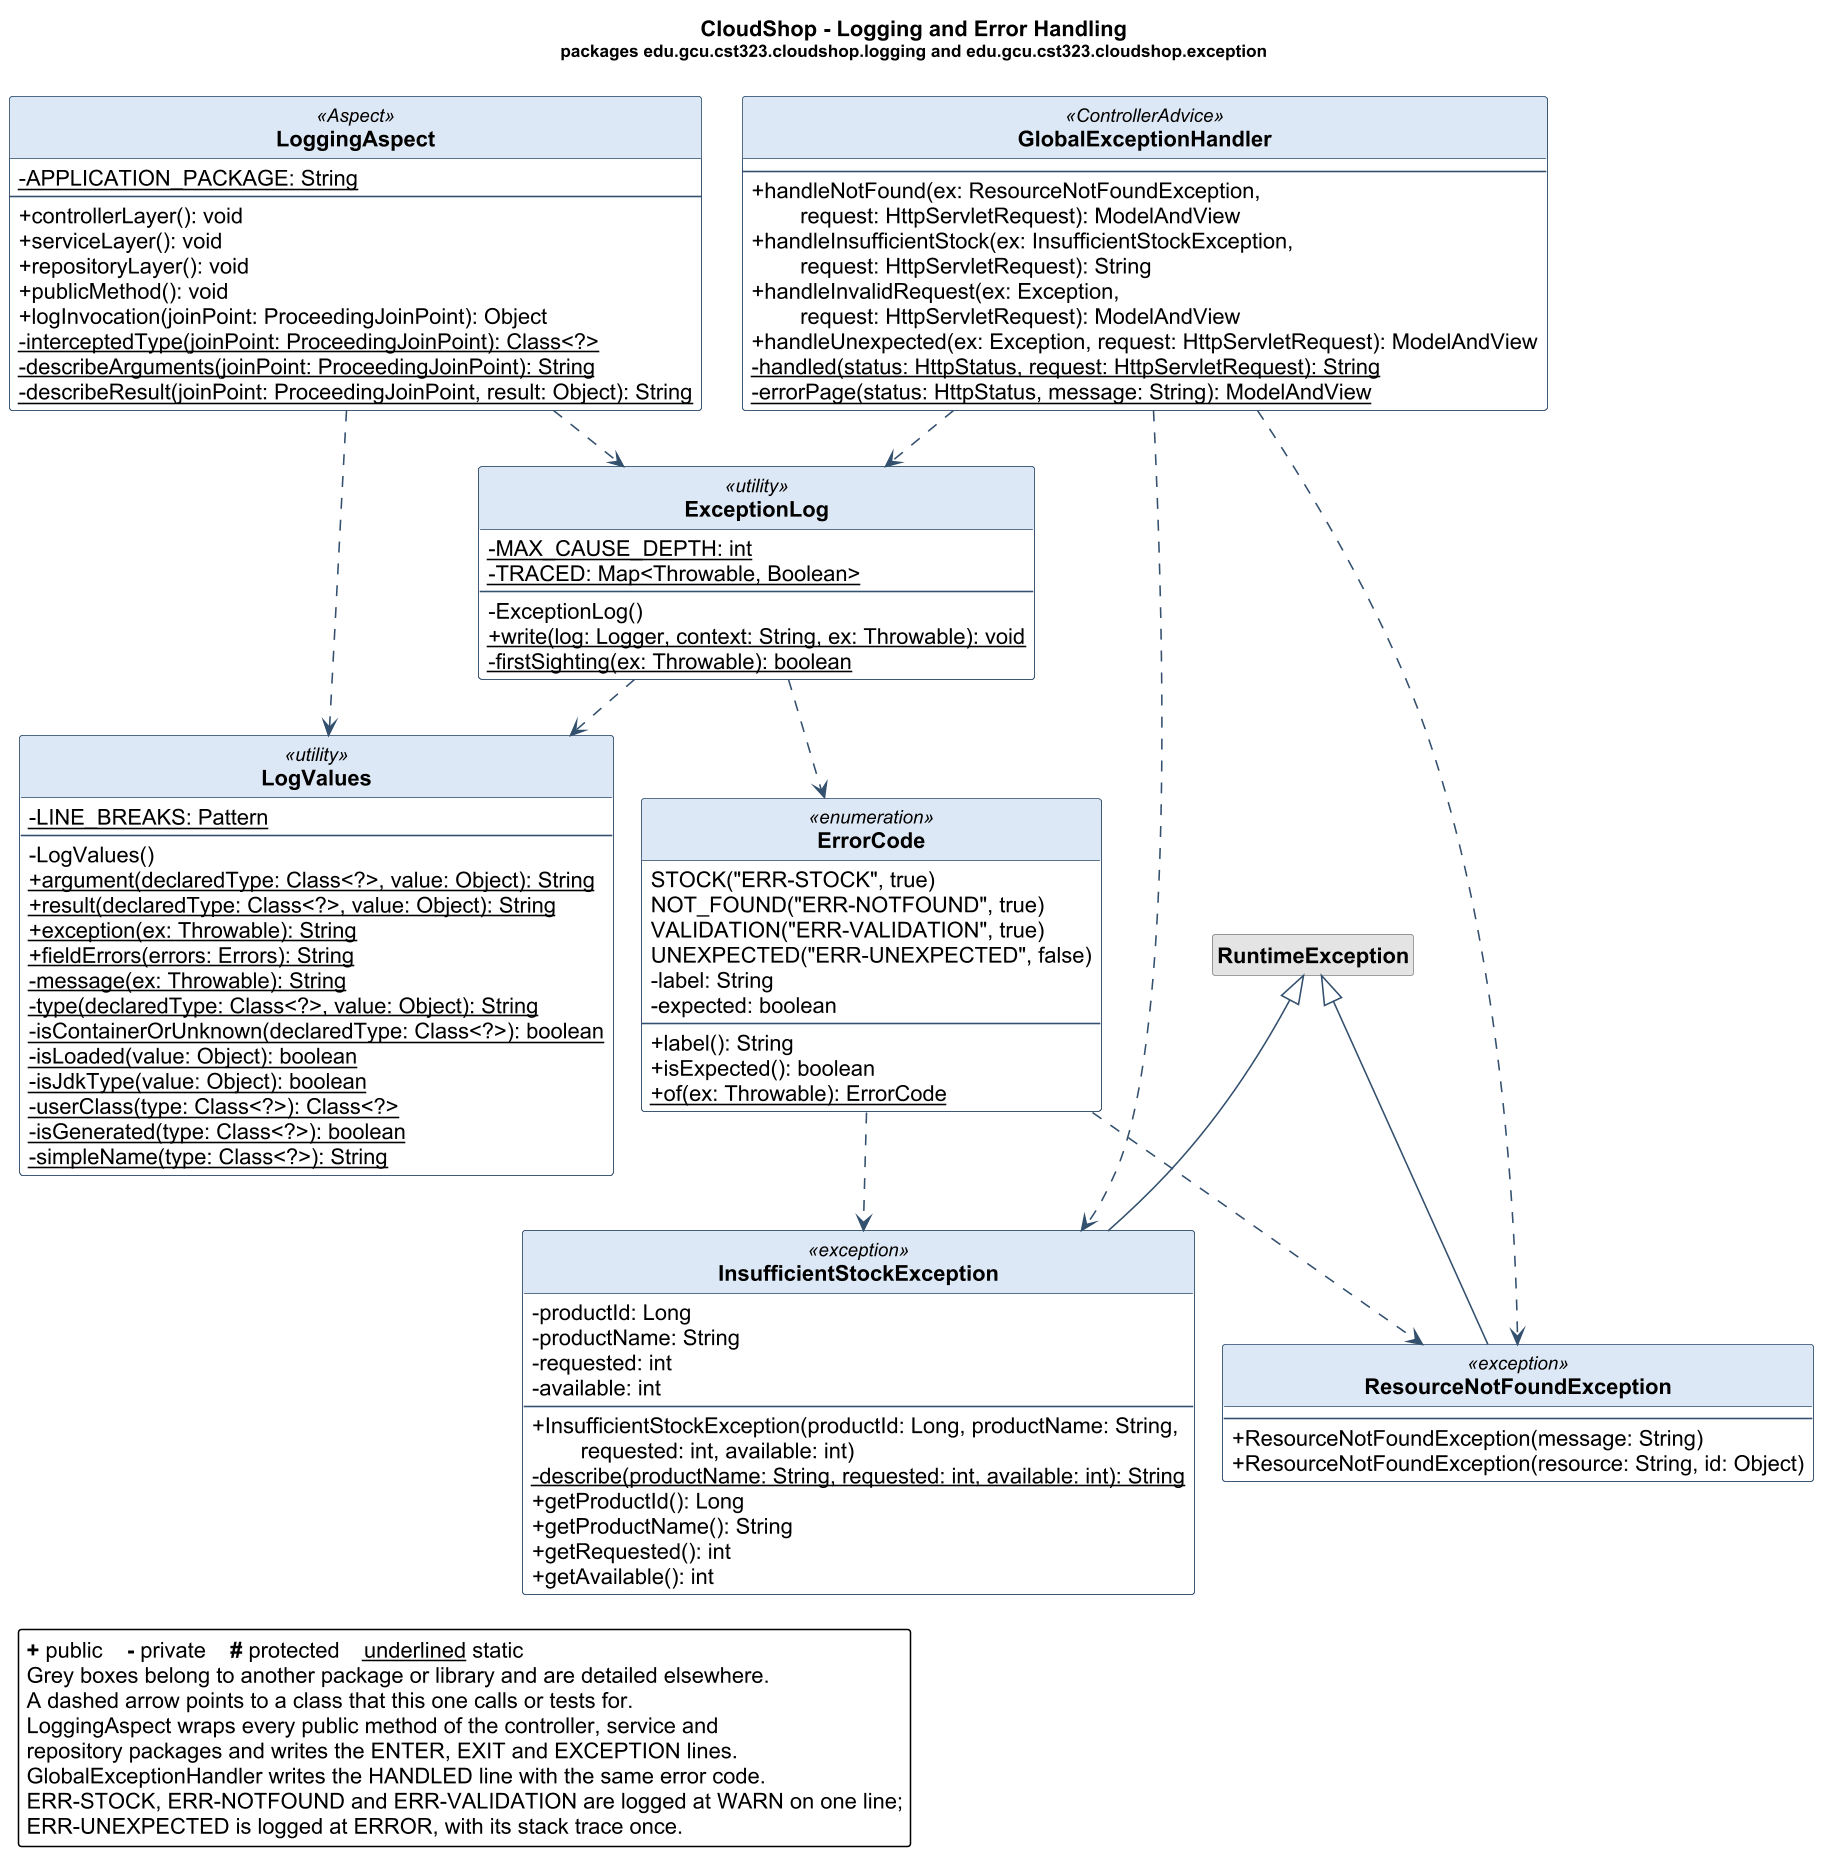

The diagram above was rendered by PlantUML. Its source (embedded in the PNG):
@startuml uml-logging
' GENERATED by docs/diagrams/tools/UmlClassDiagrams.java from target/classes.
' Do not edit by hand: change the Java code and run docs/diagrams/render.sh.
!pragma layout smetana
skinparam dpi 150
skinparam classAttributeIconSize 0
skinparam backgroundColor white
skinparam shadowing false
skinparam defaultFontName Arial
skinparam roundCorner 4
skinparam class {
    BackgroundColor #FBFCFE
    BorderColor #33506E
    ArrowColor #33506E
    HeaderBackgroundColor #DCE8F5
    FontStyle bold
    BackgroundColor<<external>> #F2F2F2
    HeaderBackgroundColor<<external>> #E4E4E4
    BorderColor<<external>> #8A8A8A
}
hide circle
hide <<external>> stereotype

title CloudShop - Logging and Error Handling\n<size:11>packages edu.gcu.cst323.cloudshop.logging and edu.gcu.cst323.cloudshop.exception</size>

enum ErrorCode <<enumeration>> {
    STOCK("ERR-STOCK", true)
    NOT_FOUND("ERR-NOTFOUND", true)
    VALIDATION("ERR-VALIDATION", true)
    UNEXPECTED("ERR-UNEXPECTED", false)
    - label: String
    - expected: boolean
    --
    + label(): String
    + isExpected(): boolean
    + {static} of(ex: Throwable): ErrorCode
}

class ExceptionLog <<utility>> {
    - {static} MAX_CAUSE_DEPTH: int
    - {static} TRACED: Map<Throwable, Boolean>
    --
    - ExceptionLog()
    + {static} write(log: Logger, context: String, ex: Throwable): void
    - {static} firstSighting(ex: Throwable): boolean
}

class LoggingAspect <<Aspect>> {
    - {static} APPLICATION_PACKAGE: String
    --
    + controllerLayer(): void
    + serviceLayer(): void
    + repositoryLayer(): void
    + publicMethod(): void
    + logInvocation(joinPoint: ProceedingJoinPoint): Object
    - {static} interceptedType(joinPoint: ProceedingJoinPoint): Class<?>
    - {static} describeArguments(joinPoint: ProceedingJoinPoint): String
    - {static} describeResult(joinPoint: ProceedingJoinPoint, result: Object): String
}

class LogValues <<utility>> {
    - {static} LINE_BREAKS: Pattern
    --
    - LogValues()
    + {static} argument(declaredType: Class<?>, value: Object): String
    + {static} result(declaredType: Class<?>, value: Object): String
    + {static} exception(ex: Throwable): String
    + {static} fieldErrors(errors: Errors): String
    - {static} message(ex: Throwable): String
    - {static} type(declaredType: Class<?>, value: Object): String
    - {static} isContainerOrUnknown(declaredType: Class<?>): boolean
    - {static} isLoaded(value: Object): boolean
    - {static} isJdkType(value: Object): boolean
    - {static} userClass(type: Class<?>): Class<?>
    - {static} isGenerated(type: Class<?>): boolean
    - {static} simpleName(type: Class<?>): String
}

class GlobalExceptionHandler <<ControllerAdvice>> {
    --
    + handleNotFound(ex: ResourceNotFoundException,\n        request: HttpServletRequest): ModelAndView
    + handleInsufficientStock(ex: InsufficientStockException,\n        request: HttpServletRequest): String
    + handleInvalidRequest(ex: Exception,\n        request: HttpServletRequest): ModelAndView
    + handleUnexpected(ex: Exception, request: HttpServletRequest): ModelAndView
    - {static} handled(status: HttpStatus, request: HttpServletRequest): String
    - {static} errorPage(status: HttpStatus, message: String): ModelAndView
}

class InsufficientStockException <<exception>> {
    - productId: Long
    - productName: String
    - requested: int
    - available: int
    --
    + InsufficientStockException(productId: Long, productName: String,\n        requested: int, available: int)
    - {static} describe(productName: String, requested: int, available: int): String
    + getProductId(): Long
    + getProductName(): String
    + getRequested(): int
    + getAvailable(): int
}

class ResourceNotFoundException <<exception>> {
    --
    + ResourceNotFoundException(message: String)
    + ResourceNotFoundException(resource: String, id: Object)
}

class "RuntimeException" as RuntimeException <<external>>
hide RuntimeException members

ErrorCode ..> InsufficientStockException
ErrorCode ..> ResourceNotFoundException
ExceptionLog ..> ErrorCode
ExceptionLog ..> LogValues
LoggingAspect ..> ExceptionLog
LoggingAspect ..> LogValues
GlobalExceptionHandler ..> ExceptionLog
GlobalExceptionHandler ..> InsufficientStockException
GlobalExceptionHandler ..> ResourceNotFoundException
RuntimeException <|-- InsufficientStockException
RuntimeException <|-- ResourceNotFoundException

legend bottom left
    <b>+</b> public    <b>-</b> private    <b>#</b> protected    <u>underlined</u> static
    Grey boxes belong to another package or library and are detailed elsewhere.
    A dashed arrow points to a class that this one calls or tests for.
    LoggingAspect wraps every public method of the controller, service and
    repository packages and writes the ENTER, EXIT and EXCEPTION lines.
    GlobalExceptionHandler writes the HANDLED line with the same error code.
    ERR-STOCK, ERR-NOTFOUND and ERR-VALIDATION are logged at WARN on one line;
    ERR-UNEXPECTED is logged at ERROR, with its stack trace once.
endlegend
@enduml